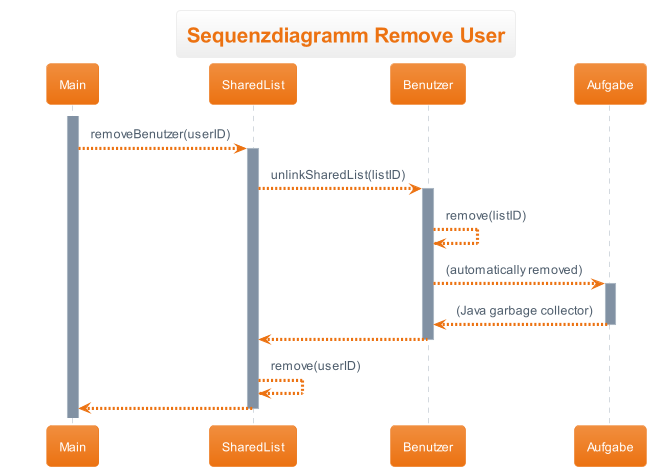

The diagram above was rendered by PlantUML. Its source (embedded in the PNG):
@startuml
!theme aws-orange

participant Main
participant SharedList
participant Benutzer
participant Aufgabe

title Sequenzdiagramm Remove User

activate Main

Main --> SharedList : removeBenutzer(userID)
activate SharedList

SharedList --> Benutzer : unlinkSharedList(listID)
activate Benutzer
Benutzer --> Benutzer : remove(listID)

Benutzer --> Aufgabe : (automatically removed)
activate Aufgabe
Aufgabe --> Benutzer : (Java garbage collector)
deactivate Aufgabe

Benutzer --> SharedList
deactivate Benutzer

SharedList --> SharedList : remove(userID)

SharedList --> Main
deactivate SharedList

@enduml